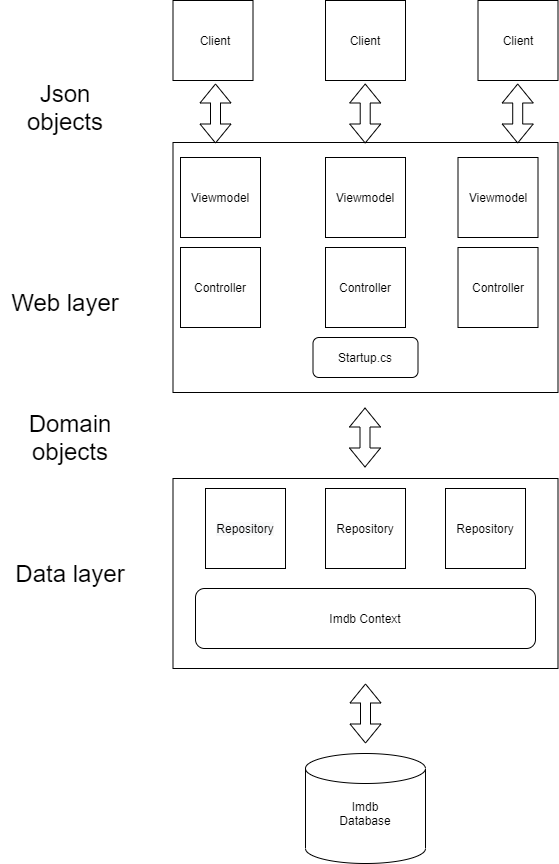

The diagram above was exported from draw.io. Its source (the exported page's mxGraphModel, read from the mxfile embedded in the PNG):
<mxGraphModel dx="627" dy="498" grid="1" gridSize="10" guides="1" tooltips="1" connect="1" arrows="1" fold="1" page="1" pageScale="1" pageWidth="827" pageHeight="1169" math="0" shadow="0">
  <root>
    <mxCell id="0" />
    <mxCell id="1" parent="0" />
    <mxCell id="2" value="" style="shape=cylinder3;whiteSpace=wrap;html=1;boundedLbl=1;backgroundOutline=1;size=15;" parent="1" vertex="1">
      <mxGeometry x="345" y="926" width="120" height="110" as="geometry" />
    </mxCell>
    <mxCell id="3" value="Imdb Database" style="text;html=1;strokeColor=none;fillColor=none;align=center;verticalAlign=middle;whiteSpace=wrap;rounded=0;" parent="1" vertex="1">
      <mxGeometry x="385" y="976" width="40" height="20" as="geometry" />
    </mxCell>
    <mxCell id="4" value="" style="shape=flexArrow;endArrow=classic;startArrow=classic;html=1;" parent="1" edge="1">
      <mxGeometry width="100" height="100" relative="1" as="geometry">
        <mxPoint x="405" y="916" as="sourcePoint" />
        <mxPoint x="405" y="856" as="targetPoint" />
      </mxGeometry>
    </mxCell>
    <mxCell id="6" value="" style="rounded=0;whiteSpace=wrap;html=1;" parent="1" vertex="1">
      <mxGeometry x="212.5" y="651" width="385" height="190" as="geometry" />
    </mxCell>
    <mxCell id="10" value="" style="whiteSpace=wrap;html=1;aspect=fixed;" parent="1" vertex="1">
      <mxGeometry x="365" y="661" width="80" height="80" as="geometry" />
    </mxCell>
    <mxCell id="11" value="Repository" style="text;html=1;strokeColor=none;fillColor=none;align=center;verticalAlign=middle;whiteSpace=wrap;rounded=0;" parent="1" vertex="1">
      <mxGeometry x="385" y="691" width="40" height="20" as="geometry" />
    </mxCell>
    <mxCell id="16" value="" style="rounded=1;whiteSpace=wrap;html=1;" parent="1" vertex="1">
      <mxGeometry x="235" y="761" width="340" height="60" as="geometry" />
    </mxCell>
    <mxCell id="17" value="Imdb Context" style="text;html=1;strokeColor=none;fillColor=none;align=center;verticalAlign=middle;whiteSpace=wrap;rounded=0;" parent="1" vertex="1">
      <mxGeometry x="340" y="781" width="130" height="20" as="geometry" />
    </mxCell>
    <mxCell id="18" value="&lt;font style=&quot;font-size: 24px&quot;&gt;Data layer&lt;/font&gt;" style="text;html=1;strokeColor=none;fillColor=none;align=center;verticalAlign=middle;whiteSpace=wrap;rounded=0;" parent="1" vertex="1">
      <mxGeometry x="45" y="736" width="130" height="20" as="geometry" />
    </mxCell>
    <mxCell id="20" value="&#10;&#10;&lt;span style=&quot;color: rgb(0, 0, 0); font-family: helvetica; font-size: 12px; font-style: normal; font-weight: 400; letter-spacing: normal; text-align: center; text-indent: 0px; text-transform: none; word-spacing: 0px; background-color: rgb(248, 249, 250); display: inline; float: none;&quot;&gt;Repository&lt;/span&gt;&#10;&#10;" style="whiteSpace=wrap;html=1;aspect=fixed;" parent="1" vertex="1">
      <mxGeometry x="245" y="661" width="80" height="80" as="geometry" />
    </mxCell>
    <mxCell id="21" value="" style="whiteSpace=wrap;html=1;aspect=fixed;" parent="1" vertex="1">
      <mxGeometry x="485" y="661" width="80" height="80" as="geometry" />
    </mxCell>
    <mxCell id="23" value="Repository" style="text;html=1;strokeColor=none;fillColor=none;align=center;verticalAlign=middle;whiteSpace=wrap;rounded=0;" parent="1" vertex="1">
      <mxGeometry x="505" y="691" width="40" height="20" as="geometry" />
    </mxCell>
    <mxCell id="25" value="" style="shape=flexArrow;endArrow=classic;startArrow=classic;html=1;" parent="1" edge="1">
      <mxGeometry width="100" height="100" relative="1" as="geometry">
        <mxPoint x="404.5" y="640" as="sourcePoint" />
        <mxPoint x="404.5" y="580" as="targetPoint" />
      </mxGeometry>
    </mxCell>
    <mxCell id="26" value="" style="rounded=0;whiteSpace=wrap;html=1;" parent="1" vertex="1">
      <mxGeometry x="212.5" y="315" width="385" height="250" as="geometry" />
    </mxCell>
    <mxCell id="28" value="&lt;font style=&quot;font-size: 24px&quot;&gt;Web layer&lt;/font&gt;" style="text;html=1;strokeColor=none;fillColor=none;align=center;verticalAlign=middle;whiteSpace=wrap;rounded=0;" parent="1" vertex="1">
      <mxGeometry x="40" y="465" width="130" height="20" as="geometry" />
    </mxCell>
    <mxCell id="31" value="" style="whiteSpace=wrap;html=1;aspect=fixed;" vertex="1" parent="1">
      <mxGeometry x="212.5" y="173" width="80" height="80" as="geometry" />
    </mxCell>
    <mxCell id="32" value="" style="whiteSpace=wrap;html=1;aspect=fixed;" vertex="1" parent="1">
      <mxGeometry x="365" y="173" width="80" height="80" as="geometry" />
    </mxCell>
    <mxCell id="33" value="" style="whiteSpace=wrap;html=1;aspect=fixed;" vertex="1" parent="1">
      <mxGeometry x="517.5" y="173" width="80" height="80" as="geometry" />
    </mxCell>
    <mxCell id="35" value="Client" style="text;html=1;strokeColor=none;fillColor=none;align=center;verticalAlign=middle;whiteSpace=wrap;rounded=0;" vertex="1" parent="1">
      <mxGeometry x="235" y="203" width="40" height="20" as="geometry" />
    </mxCell>
    <mxCell id="36" value="Client" style="text;html=1;strokeColor=none;fillColor=none;align=center;verticalAlign=middle;whiteSpace=wrap;rounded=0;" vertex="1" parent="1">
      <mxGeometry x="385" y="203" width="40" height="20" as="geometry" />
    </mxCell>
    <mxCell id="37" value="Client" style="text;html=1;strokeColor=none;fillColor=none;align=center;verticalAlign=middle;whiteSpace=wrap;rounded=0;" vertex="1" parent="1">
      <mxGeometry x="537.5" y="203" width="40" height="20" as="geometry" />
    </mxCell>
    <mxCell id="38" value="" style="shape=flexArrow;endArrow=classic;startArrow=classic;html=1;" edge="1" parent="1">
      <mxGeometry width="100" height="100" relative="1" as="geometry">
        <mxPoint x="404.71" y="316" as="sourcePoint" />
        <mxPoint x="404.71" y="256" as="targetPoint" />
      </mxGeometry>
    </mxCell>
    <mxCell id="40" value="" style="shape=flexArrow;endArrow=classic;startArrow=classic;html=1;" edge="1" parent="1">
      <mxGeometry width="100" height="100" relative="1" as="geometry">
        <mxPoint x="255" y="316" as="sourcePoint" />
        <mxPoint x="255" y="256" as="targetPoint" />
      </mxGeometry>
    </mxCell>
    <mxCell id="41" value="" style="shape=flexArrow;endArrow=classic;startArrow=classic;html=1;" edge="1" parent="1">
      <mxGeometry width="100" height="100" relative="1" as="geometry">
        <mxPoint x="557.21" y="316" as="sourcePoint" />
        <mxPoint x="557.21" y="256" as="targetPoint" />
      </mxGeometry>
    </mxCell>
    <mxCell id="42" value="Viewmodel" style="whiteSpace=wrap;html=1;aspect=fixed;" vertex="1" parent="1">
      <mxGeometry x="220" y="330" width="80" height="80" as="geometry" />
    </mxCell>
    <mxCell id="43" value="Viewmodel" style="whiteSpace=wrap;html=1;aspect=fixed;" vertex="1" parent="1">
      <mxGeometry x="365" y="330" width="80" height="80" as="geometry" />
    </mxCell>
    <mxCell id="44" value="Viewmodel" style="whiteSpace=wrap;html=1;aspect=fixed;" vertex="1" parent="1">
      <mxGeometry x="497.5" y="330" width="80" height="80" as="geometry" />
    </mxCell>
    <mxCell id="45" value="Controller" style="whiteSpace=wrap;html=1;aspect=fixed;" vertex="1" parent="1">
      <mxGeometry x="220" y="420" width="80" height="80" as="geometry" />
    </mxCell>
    <mxCell id="46" value="Controller" style="whiteSpace=wrap;html=1;aspect=fixed;" vertex="1" parent="1">
      <mxGeometry x="365" y="420" width="80" height="80" as="geometry" />
    </mxCell>
    <mxCell id="47" value="Controller" style="whiteSpace=wrap;html=1;aspect=fixed;" vertex="1" parent="1">
      <mxGeometry x="497.5" y="420" width="80" height="80" as="geometry" />
    </mxCell>
    <mxCell id="49" value="" style="rounded=1;whiteSpace=wrap;html=1;" vertex="1" parent="1">
      <mxGeometry x="352.5" y="510" width="105" height="40" as="geometry" />
    </mxCell>
    <mxCell id="50" value="Startup.cs" style="text;html=1;strokeColor=none;fillColor=none;align=center;verticalAlign=middle;whiteSpace=wrap;rounded=0;" vertex="1" parent="1">
      <mxGeometry x="385" y="520" width="40" height="20" as="geometry" />
    </mxCell>
    <mxCell id="51" value="&lt;font style=&quot;font-size: 24px&quot;&gt;Json objects&lt;/font&gt;" style="text;html=1;strokeColor=none;fillColor=none;align=center;verticalAlign=middle;whiteSpace=wrap;rounded=0;" vertex="1" parent="1">
      <mxGeometry x="40" y="270" width="130" height="20" as="geometry" />
    </mxCell>
    <mxCell id="52" value="&lt;font style=&quot;font-size: 24px&quot;&gt;Domain objects&lt;/font&gt;" style="text;html=1;strokeColor=none;fillColor=none;align=center;verticalAlign=middle;whiteSpace=wrap;rounded=0;" vertex="1" parent="1">
      <mxGeometry x="45" y="600" width="130" height="20" as="geometry" />
    </mxCell>
  </root>
</mxGraphModel>